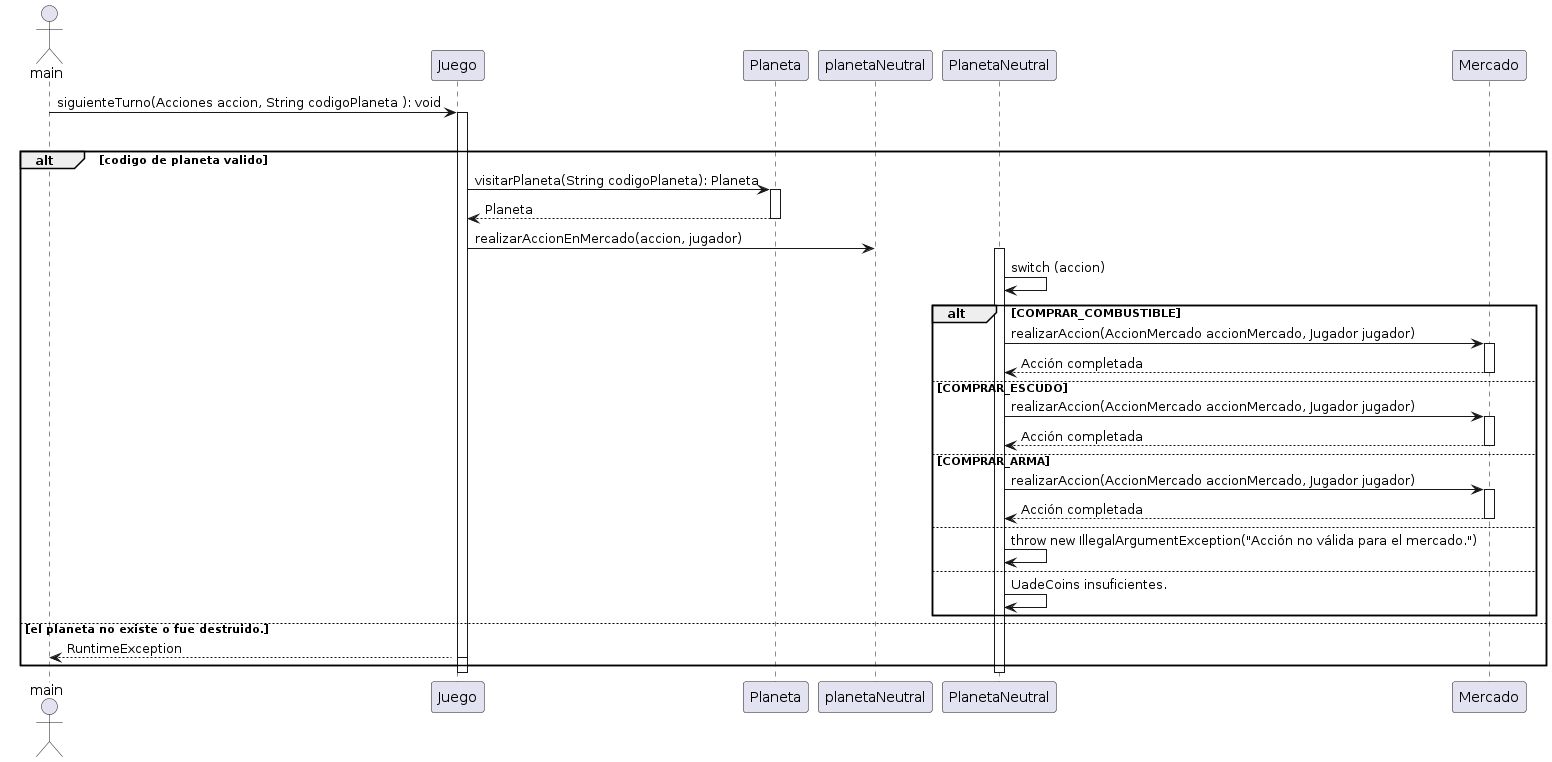

The diagram above was rendered by PlantUML. Its source (embedded in the PNG):
@startuml
actor main

main -> Juego: siguienteTurno(Acciones accion, String codigoPlaneta ): void
activate Juego
    loop busca planeta segun codigo
        alt codigo de planeta valido
            activate Juego
                Juego -> Planeta: visitarPlaneta(String codigoPlaneta): Planeta
            activate Planeta
                Planeta --> Juego: Planeta
            deactivate Planeta

Juego -> planetaNeutral : realizarAccionEnMercado(accion, jugador)
activate PlanetaNeutral

PlanetaNeutral -> PlanetaNeutral : switch (accion)
alt COMPRAR_COMBUSTIBLE
    PlanetaNeutral -> Mercado : realizarAccion(AccionMercado accionMercado, Jugador jugador)
    activate Mercado
    Mercado --> PlanetaNeutral: Acción completada
    deactivate Mercado
else COMPRAR_ESCUDO
    PlanetaNeutral -> Mercado : realizarAccion(AccionMercado accionMercado, Jugador jugador)
    activate Mercado
    Mercado --> PlanetaNeutral: Acción completada
    deactivate Mercado
else COMPRAR_ARMA
    PlanetaNeutral -> Mercado : realizarAccion(AccionMercado accionMercado, Jugador jugador)
    activate Mercado
    Mercado --> PlanetaNeutral: Acción completada
    deactivate Mercado
else
    PlanetaNeutral -> PlanetaNeutral : throw new IllegalArgumentException("Acción no válida para el mercado.")
else
    PlanetaNeutral -> PlanetaNeutral : UadeCoins insuficientes.
end
      else el planeta no existe o fue destruido.
                Juego --> main : RuntimeException
            deactivate Juego
end

deactivate PlanetaNeutral
deactivate Juego
@enduml